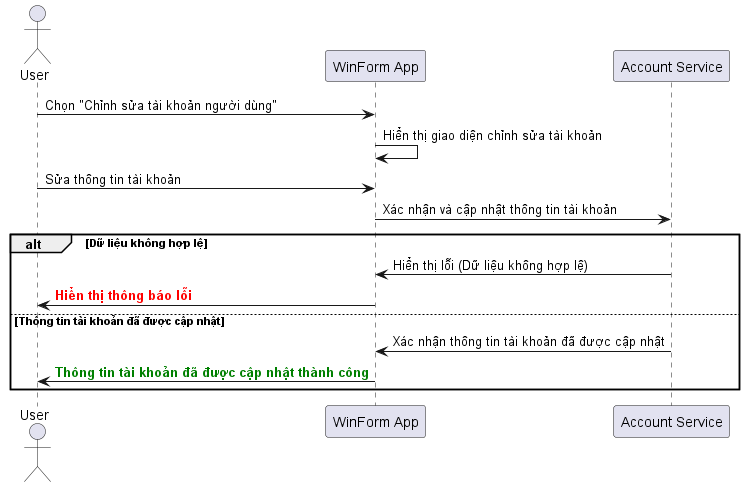

The diagram above was rendered by PlantUML. Its source (embedded in the PNG):
@startuml
actor User
participant "WinForm App" as App
participant "Account Service" as AccountService

User -> App: Chọn "Chỉnh sửa tài khoản người dùng"
App -> App: Hiển thị giao diện chỉnh sửa tài khoản
User -> App: Sửa thông tin tài khoản
App -> AccountService: Xác nhận và cập nhật thông tin tài khoản
alt Dữ liệu không hợp lệ
    AccountService -> App: Hiển thị lỗi (Dữ liệu không hợp lệ)
    App -> User: <font color=red><b>Hiển thị thông báo lỗi</b></font>
else Thông tin tài khoản đã được cập nhật
    AccountService -> App: Xác nhận thông tin tài khoản đã được cập nhật
    App -> User: <font color=green><b>Thông tin tài khoản đã được cập nhật thành công</b></font>
end
@enduml